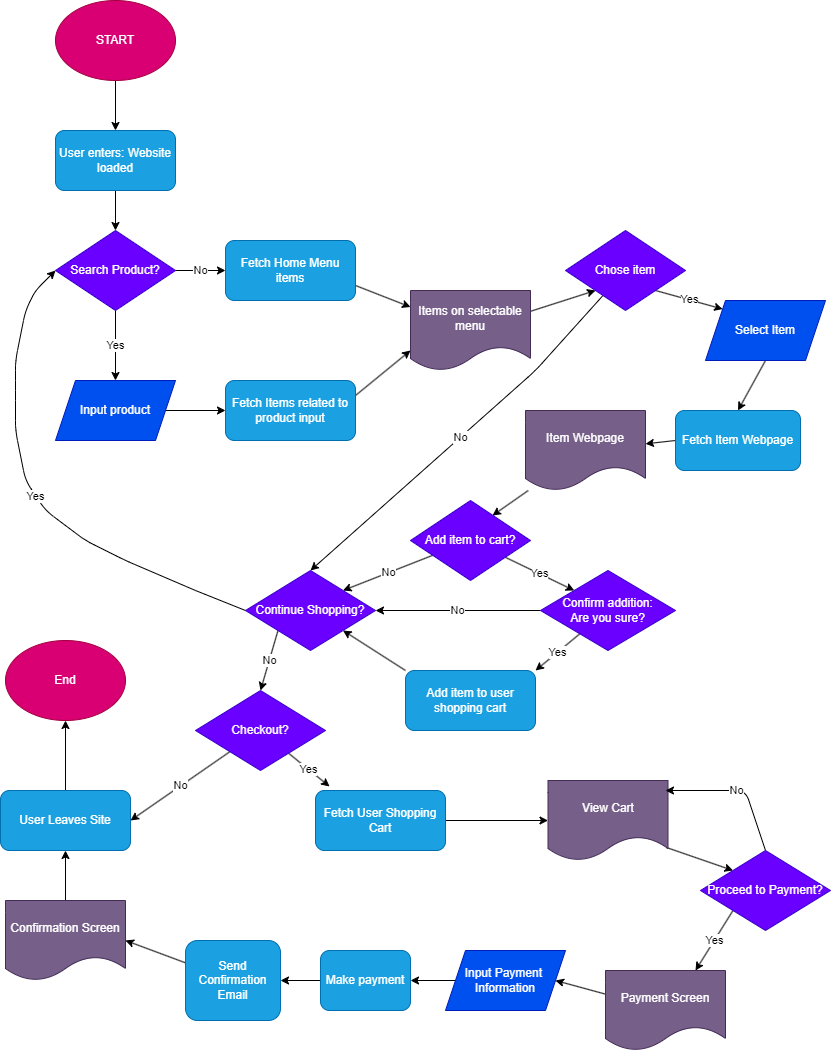

The diagram above was exported from draw.io. Its source (the exported page's mxGraphModel, read from the mxfile embedded in the PNG):
<mxGraphModel dx="256" dy="787" grid="1" gridSize="10" guides="1" tooltips="1" connect="1" arrows="1" fold="1" page="1" pageScale="1" pageWidth="850" pageHeight="1100" background="none" math="0" shadow="0">
  <root>
    <mxCell id="0" />
    <mxCell id="1" parent="0" />
    <mxCell id="4" style="edgeStyle=none;html=1;exitX=0.5;exitY=1;exitDx=0;exitDy=0;entryX=0.5;entryY=0;entryDx=0;entryDy=0;" parent="1" source="2" target="3" edge="1">
      <mxGeometry relative="1" as="geometry" />
    </mxCell>
    <mxCell id="2" value="START" style="ellipse;whiteSpace=wrap;html=1;fillColor=#d80073;fontColor=#ffffff;strokeColor=#A50040;" parent="1" vertex="1">
      <mxGeometry x="70" y="30" width="120" height="80" as="geometry" />
    </mxCell>
    <mxCell id="6" style="edgeStyle=none;html=1;exitX=0.5;exitY=1;exitDx=0;exitDy=0;entryX=0.5;entryY=0;entryDx=0;entryDy=0;" parent="1" source="3" target="5" edge="1">
      <mxGeometry relative="1" as="geometry" />
    </mxCell>
    <mxCell id="3" value="User enters: Website loaded" style="rounded=1;whiteSpace=wrap;html=1;fillColor=#1ba1e2;fontColor=#ffffff;strokeColor=#006EAF;" parent="1" vertex="1">
      <mxGeometry x="70" y="160" width="120" height="60" as="geometry" />
    </mxCell>
    <mxCell id="10" value="No" style="edgeStyle=none;html=1;entryX=0;entryY=0.5;entryDx=0;entryDy=0;" parent="1" source="5" target="9" edge="1">
      <mxGeometry relative="1" as="geometry" />
    </mxCell>
    <mxCell id="11" value="Yes" style="edgeStyle=none;html=1;exitX=0.5;exitY=1;exitDx=0;exitDy=0;entryX=0.5;entryY=0;entryDx=0;entryDy=0;" parent="1" source="5" target="7" edge="1">
      <mxGeometry relative="1" as="geometry" />
    </mxCell>
    <mxCell id="5" value="Search Product?" style="rhombus;whiteSpace=wrap;html=1;fillColor=#6a00ff;fontColor=#ffffff;strokeColor=#3700CC;" parent="1" vertex="1">
      <mxGeometry x="70" y="260" width="120" height="80" as="geometry" />
    </mxCell>
    <mxCell id="13" style="edgeStyle=none;html=1;exitX=1;exitY=0.5;exitDx=0;exitDy=0;" parent="1" source="7" target="12" edge="1">
      <mxGeometry relative="1" as="geometry" />
    </mxCell>
    <mxCell id="7" value="Input product" style="shape=parallelogram;perimeter=parallelogramPerimeter;whiteSpace=wrap;html=1;fixedSize=1;fillColor=#0050ef;fontColor=#ffffff;strokeColor=#001DBC;" parent="1" vertex="1">
      <mxGeometry x="70" y="410" width="120" height="60" as="geometry" />
    </mxCell>
    <mxCell id="15" style="edgeStyle=none;html=1;exitX=1;exitY=0.75;exitDx=0;exitDy=0;" parent="1" source="9" target="14" edge="1">
      <mxGeometry relative="1" as="geometry" />
    </mxCell>
    <mxCell id="9" value="Fetch Home Menu items" style="rounded=1;whiteSpace=wrap;html=1;fillColor=#1ba1e2;fontColor=#ffffff;strokeColor=#006EAF;" parent="1" vertex="1">
      <mxGeometry x="240" y="270" width="130" height="60" as="geometry" />
    </mxCell>
    <mxCell id="16" style="edgeStyle=none;html=1;exitX=1;exitY=0.25;exitDx=0;exitDy=0;entryX=0;entryY=0.75;entryDx=0;entryDy=0;" parent="1" source="12" target="14" edge="1">
      <mxGeometry relative="1" as="geometry" />
    </mxCell>
    <mxCell id="12" value="Fetch Items related to product input" style="rounded=1;whiteSpace=wrap;html=1;fillColor=#1ba1e2;fontColor=#ffffff;strokeColor=#006EAF;" parent="1" vertex="1">
      <mxGeometry x="240" y="410" width="130" height="60" as="geometry" />
    </mxCell>
    <mxCell id="40" style="edgeStyle=none;html=1;entryX=0;entryY=1;entryDx=0;entryDy=0;" parent="1" source="14" target="39" edge="1">
      <mxGeometry relative="1" as="geometry" />
    </mxCell>
    <mxCell id="14" value="Items on selectable menu" style="shape=document;whiteSpace=wrap;html=1;boundedLbl=1;fillColor=#76608a;fontColor=#ffffff;strokeColor=#432D57;" parent="1" vertex="1">
      <mxGeometry x="425" y="320" width="120" height="80" as="geometry" />
    </mxCell>
    <mxCell id="30" style="edgeStyle=none;html=1;exitX=0.5;exitY=1;exitDx=0;exitDy=0;entryX=0.5;entryY=0;entryDx=0;entryDy=0;" parent="1" source="17" target="32" edge="1">
      <mxGeometry relative="1" as="geometry">
        <mxPoint x="760.04" y="440" as="targetPoint" />
      </mxGeometry>
    </mxCell>
    <mxCell id="17" value="Select Item" style="shape=parallelogram;perimeter=parallelogramPerimeter;whiteSpace=wrap;html=1;fixedSize=1;fillColor=#0050ef;fontColor=#ffffff;strokeColor=#001DBC;" parent="1" vertex="1">
      <mxGeometry x="720" y="330" width="120" height="60" as="geometry" />
    </mxCell>
    <mxCell id="22" value="Yes" style="edgeStyle=none;html=1;entryX=0;entryY=0;entryDx=0;entryDy=0;" parent="1" source="19" target="21" edge="1">
      <mxGeometry relative="1" as="geometry" />
    </mxCell>
    <mxCell id="26" value="No" style="edgeStyle=none;html=1;entryX=1;entryY=0;entryDx=0;entryDy=0;" parent="1" source="19" target="25" edge="1">
      <mxGeometry relative="1" as="geometry" />
    </mxCell>
    <mxCell id="19" value="Add item to cart?" style="rhombus;whiteSpace=wrap;html=1;fillColor=#6a00ff;fontColor=#ffffff;strokeColor=#3700CC;" parent="1" vertex="1">
      <mxGeometry x="425" y="530" width="120" height="80" as="geometry" />
    </mxCell>
    <mxCell id="24" value="Yes" style="edgeStyle=none;html=1;entryX=1;entryY=0;entryDx=0;entryDy=0;" parent="1" source="21" target="23" edge="1">
      <mxGeometry relative="1" as="geometry" />
    </mxCell>
    <mxCell id="27" value="No" style="edgeStyle=none;html=1;entryX=1;entryY=0.5;entryDx=0;entryDy=0;" parent="1" source="21" target="25" edge="1">
      <mxGeometry relative="1" as="geometry" />
    </mxCell>
    <mxCell id="21" value="Confirm addition:&lt;br&gt;Are you sure?" style="rhombus;whiteSpace=wrap;html=1;fillColor=#6a00ff;fontColor=#ffffff;strokeColor=#3700CC;" parent="1" vertex="1">
      <mxGeometry x="555" y="600" width="135" height="80" as="geometry" />
    </mxCell>
    <mxCell id="28" style="edgeStyle=none;html=1;exitX=0;exitY=0;exitDx=0;exitDy=0;entryX=1;entryY=1;entryDx=0;entryDy=0;" parent="1" source="23" target="25" edge="1">
      <mxGeometry relative="1" as="geometry" />
    </mxCell>
    <mxCell id="23" value="Add item to user shopping cart" style="rounded=1;whiteSpace=wrap;html=1;fillColor=#1ba1e2;fontColor=#ffffff;strokeColor=#006EAF;" parent="1" vertex="1">
      <mxGeometry x="420" y="700" width="130" height="60" as="geometry" />
    </mxCell>
    <mxCell id="43" value="Yes" style="edgeStyle=none;html=1;entryX=0;entryY=0.5;entryDx=0;entryDy=0;exitX=0;exitY=0.5;exitDx=0;exitDy=0;" parent="1" source="25" target="5" edge="1">
      <mxGeometry relative="1" as="geometry">
        <Array as="points">
          <mxPoint x="210" y="620" />
          <mxPoint x="140" y="590" />
          <mxPoint x="100" y="570" />
          <mxPoint x="60" y="540" />
          <mxPoint x="40" y="510" />
          <mxPoint x="30" y="460" />
          <mxPoint x="30" y="420" />
          <mxPoint x="30" y="390" />
          <mxPoint x="40" y="340" />
          <mxPoint x="50" y="320" />
        </Array>
      </mxGeometry>
    </mxCell>
    <mxCell id="46" value="No" style="edgeStyle=none;html=1;exitX=0;exitY=1;exitDx=0;exitDy=0;entryX=0.5;entryY=0;entryDx=0;entryDy=0;" parent="1" source="25" target="47" edge="1">
      <mxGeometry relative="1" as="geometry" />
    </mxCell>
    <mxCell id="25" value="Continue Shopping?" style="rhombus;whiteSpace=wrap;html=1;fillColor=#6a00ff;fontColor=#ffffff;strokeColor=#3700CC;" parent="1" vertex="1">
      <mxGeometry x="260" y="600" width="130" height="80" as="geometry" />
    </mxCell>
    <mxCell id="35" style="edgeStyle=none;html=1;exitX=0;exitY=0.5;exitDx=0;exitDy=0;" parent="1" source="32" target="34" edge="1">
      <mxGeometry relative="1" as="geometry">
        <mxPoint x="656" y="483" as="targetPoint" />
      </mxGeometry>
    </mxCell>
    <mxCell id="32" value="Fetch Item Webpage" style="rounded=1;whiteSpace=wrap;html=1;fillColor=#1ba1e2;fontColor=#ffffff;strokeColor=#006EAF;" parent="1" vertex="1">
      <mxGeometry x="690" y="440" width="125" height="60" as="geometry" />
    </mxCell>
    <mxCell id="36" style="edgeStyle=none;html=1;entryX=0.683;entryY=0.188;entryDx=0;entryDy=0;entryPerimeter=0;" parent="1" source="34" target="19" edge="1">
      <mxGeometry relative="1" as="geometry">
        <mxPoint x="630" y="630" as="sourcePoint" />
      </mxGeometry>
    </mxCell>
    <mxCell id="34" value="Item Webpage" style="shape=document;whiteSpace=wrap;html=1;boundedLbl=1;fillColor=#76608a;fontColor=#ffffff;strokeColor=#432D57;" parent="1" vertex="1">
      <mxGeometry x="540" y="440" width="120" height="80" as="geometry" />
    </mxCell>
    <mxCell id="41" value="Yes" style="edgeStyle=none;html=1;exitX=1;exitY=1;exitDx=0;exitDy=0;entryX=0;entryY=0;entryDx=0;entryDy=0;" parent="1" source="39" target="17" edge="1">
      <mxGeometry relative="1" as="geometry" />
    </mxCell>
    <mxCell id="42" value="No" style="edgeStyle=none;html=1;entryX=0.5;entryY=0;entryDx=0;entryDy=0;" parent="1" source="39" target="25" edge="1">
      <mxGeometry relative="1" as="geometry">
        <Array as="points">
          <mxPoint x="550" y="400" />
        </Array>
      </mxGeometry>
    </mxCell>
    <mxCell id="39" value="Chose item" style="rhombus;whiteSpace=wrap;html=1;fillColor=#6a00ff;fontColor=#ffffff;strokeColor=#3700CC;" parent="1" vertex="1">
      <mxGeometry x="580" y="260" width="120" height="80" as="geometry" />
    </mxCell>
    <mxCell id="54" style="edgeStyle=none;html=1;entryX=0;entryY=0.5;entryDx=0;entryDy=0;" parent="1" source="45" target="53" edge="1">
      <mxGeometry relative="1" as="geometry" />
    </mxCell>
    <mxCell id="45" value="Fetch User Shopping Cart" style="rounded=1;whiteSpace=wrap;html=1;fillColor=#1ba1e2;fontColor=#ffffff;strokeColor=#006EAF;" parent="1" vertex="1">
      <mxGeometry x="330" y="820" width="130" height="60" as="geometry" />
    </mxCell>
    <mxCell id="48" value="Yes" style="edgeStyle=none;html=1;entryX=0.108;entryY=-0.067;entryDx=0;entryDy=0;entryPerimeter=0;" parent="1" source="47" target="45" edge="1">
      <mxGeometry relative="1" as="geometry" />
    </mxCell>
    <mxCell id="52" value="No" style="edgeStyle=none;html=1;entryX=1;entryY=0.5;entryDx=0;entryDy=0;" parent="1" source="47" target="50" edge="1">
      <mxGeometry relative="1" as="geometry" />
    </mxCell>
    <mxCell id="47" value="Checkout?" style="rhombus;whiteSpace=wrap;html=1;fillColor=#6a00ff;fontColor=#ffffff;strokeColor=#3700CC;" parent="1" vertex="1">
      <mxGeometry x="210" y="720" width="130" height="80" as="geometry" />
    </mxCell>
    <mxCell id="49" value="End" style="ellipse;whiteSpace=wrap;html=1;fillColor=#d80073;fontColor=#ffffff;strokeColor=#A50040;" parent="1" vertex="1">
      <mxGeometry x="20" y="670" width="120" height="80" as="geometry" />
    </mxCell>
    <mxCell id="51" style="edgeStyle=none;html=1;" parent="1" source="50" target="49" edge="1">
      <mxGeometry relative="1" as="geometry" />
    </mxCell>
    <mxCell id="50" value="User Leaves Site" style="rounded=1;whiteSpace=wrap;html=1;fillColor=#1ba1e2;fontColor=#ffffff;strokeColor=#006EAF;" parent="1" vertex="1">
      <mxGeometry x="15" y="820" width="130" height="60" as="geometry" />
    </mxCell>
    <mxCell id="56" style="edgeStyle=none;html=1;exitX=0.988;exitY=0.838;exitDx=0;exitDy=0;entryX=0;entryY=0;entryDx=0;entryDy=0;exitPerimeter=0;" parent="1" source="53" target="55" edge="1">
      <mxGeometry relative="1" as="geometry">
        <mxPoint x="620" y="950" as="targetPoint" />
      </mxGeometry>
    </mxCell>
    <mxCell id="53" value="View Cart" style="shape=document;whiteSpace=wrap;html=1;boundedLbl=1;fillColor=#76608a;fontColor=#ffffff;strokeColor=#432D57;" parent="1" vertex="1">
      <mxGeometry x="562.5" y="810" width="120" height="80" as="geometry" />
    </mxCell>
    <mxCell id="59" value="No" style="edgeStyle=none;html=1;exitX=0.5;exitY=0;exitDx=0;exitDy=0;entryX=0.979;entryY=0.125;entryDx=0;entryDy=0;entryPerimeter=0;" parent="1" source="55" target="53" edge="1">
      <mxGeometry relative="1" as="geometry">
        <Array as="points">
          <mxPoint x="760" y="820" />
        </Array>
      </mxGeometry>
    </mxCell>
    <mxCell id="60" value="Yes" style="edgeStyle=none;html=1;exitX=0;exitY=1;exitDx=0;exitDy=0;entryX=0.75;entryY=0;entryDx=0;entryDy=0;" parent="1" source="55" target="58" edge="1">
      <mxGeometry relative="1" as="geometry" />
    </mxCell>
    <mxCell id="55" value="Proceed to Payment?" style="rhombus;whiteSpace=wrap;html=1;fillColor=#6a00ff;fontColor=#ffffff;strokeColor=#3700CC;" parent="1" vertex="1">
      <mxGeometry x="715" y="880" width="130" height="80" as="geometry" />
    </mxCell>
    <mxCell id="63" style="edgeStyle=none;html=1;entryX=1;entryY=0.5;entryDx=0;entryDy=0;" parent="1" source="58" target="62" edge="1">
      <mxGeometry relative="1" as="geometry" />
    </mxCell>
    <mxCell id="58" value="Payment Screen" style="shape=document;whiteSpace=wrap;html=1;boundedLbl=1;fillColor=#76608a;fontColor=#ffffff;strokeColor=#432D57;" parent="1" vertex="1">
      <mxGeometry x="620" y="1000" width="120" height="80" as="geometry" />
    </mxCell>
    <mxCell id="65" style="edgeStyle=none;html=1;entryX=1;entryY=0.5;entryDx=0;entryDy=0;" parent="1" source="62" target="64" edge="1">
      <mxGeometry relative="1" as="geometry" />
    </mxCell>
    <mxCell id="62" value="Input Payment&amp;nbsp;&lt;br&gt;Information" style="shape=parallelogram;perimeter=parallelogramPerimeter;whiteSpace=wrap;html=1;fixedSize=1;fillColor=#0050ef;fontColor=#ffffff;strokeColor=#001DBC;" parent="1" vertex="1">
      <mxGeometry x="460" y="980" width="120" height="60" as="geometry" />
    </mxCell>
    <mxCell id="69" style="edgeStyle=none;html=1;entryX=1;entryY=0.5;entryDx=0;entryDy=0;" parent="1" source="64" target="66" edge="1">
      <mxGeometry relative="1" as="geometry" />
    </mxCell>
    <mxCell id="64" value="Make payment" style="rounded=1;whiteSpace=wrap;html=1;fillColor=#1ba1e2;fontColor=#ffffff;strokeColor=#006EAF;" parent="1" vertex="1">
      <mxGeometry x="335" y="980" width="90" height="60" as="geometry" />
    </mxCell>
    <mxCell id="70" style="edgeStyle=none;html=1;entryX=1;entryY=0.5;entryDx=0;entryDy=0;" parent="1" source="66" target="67" edge="1">
      <mxGeometry relative="1" as="geometry" />
    </mxCell>
    <mxCell id="66" value="Send Confirmation Email" style="rounded=1;whiteSpace=wrap;html=1;fillColor=#1ba1e2;fontColor=#ffffff;strokeColor=#006EAF;" parent="1" vertex="1">
      <mxGeometry x="200" y="970" width="95" height="80" as="geometry" />
    </mxCell>
    <mxCell id="71" style="edgeStyle=none;html=1;entryX=0.5;entryY=1;entryDx=0;entryDy=0;" parent="1" source="67" target="50" edge="1">
      <mxGeometry relative="1" as="geometry" />
    </mxCell>
    <mxCell id="67" value="Confirmation Screen" style="shape=document;whiteSpace=wrap;html=1;boundedLbl=1;fillColor=#76608a;fontColor=#ffffff;strokeColor=#432D57;" parent="1" vertex="1">
      <mxGeometry x="20" y="930" width="120" height="80" as="geometry" />
    </mxCell>
  </root>
</mxGraphModel>